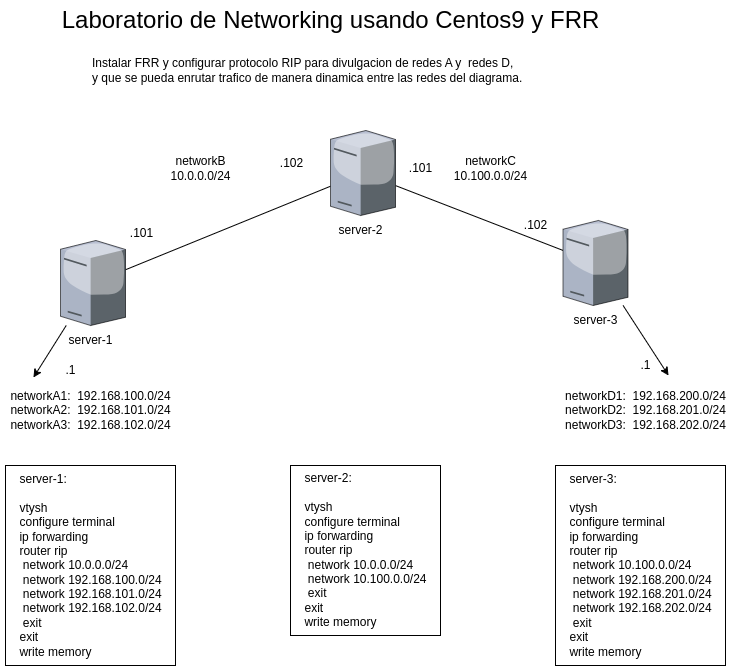

The diagram above was exported from draw.io. Its source (the exported page's mxGraphModel, read from the mxfile embedded in the PNG):
<mxGraphModel dx="354" dy="390" grid="1" gridSize="10" guides="1" tooltips="1" connect="1" arrows="1" fold="1" page="1" pageScale="1" pageWidth="850" pageHeight="1100" background="#ffffff" math="0" shadow="0">
  <root>
    <mxCell id="0" />
    <mxCell id="1" parent="0" />
    <mxCell id="o_ELoP9tbolA2GfSfcip-9" style="edgeStyle=none;rounded=0;orthogonalLoop=1;jettySize=auto;html=1;endArrow=none;endFill=0;" parent="1" source="o_ELoP9tbolA2GfSfcip-2" target="o_ELoP9tbolA2GfSfcip-3" edge="1">
      <mxGeometry relative="1" as="geometry" />
    </mxCell>
    <mxCell id="o_ELoP9tbolA2GfSfcip-10" style="edgeStyle=none;rounded=0;orthogonalLoop=1;jettySize=auto;html=1;endArrow=none;endFill=0;" parent="1" source="o_ELoP9tbolA2GfSfcip-3" target="o_ELoP9tbolA2GfSfcip-1" edge="1">
      <mxGeometry relative="1" as="geometry" />
    </mxCell>
    <mxCell id="o_ELoP9tbolA2GfSfcip-11" value="&lt;font style=&quot;font-size: 24px;&quot;&gt;Laboratorio de Networking usando Centos9 y FRR&lt;/font&gt;" style="text;html=1;align=center;verticalAlign=middle;resizable=0;points=[];autosize=1;strokeColor=none;fillColor=none;" parent="1" vertex="1">
      <mxGeometry x="140" y="120" width="560" height="40" as="geometry" />
    </mxCell>
    <mxCell id="o_ELoP9tbolA2GfSfcip-13" value="" style="group" parent="1" vertex="1" connectable="0">
      <mxGeometry x="145" y="360" width="70" height="115" as="geometry" />
    </mxCell>
    <mxCell id="o_ELoP9tbolA2GfSfcip-2" value="" style="verticalLabelPosition=bottom;sketch=0;aspect=fixed;html=1;verticalAlign=top;strokeColor=none;align=center;outlineConnect=0;shape=mxgraph.citrix.tower_server;points=[];" parent="o_ELoP9tbolA2GfSfcip-13" vertex="1">
      <mxGeometry x="5" width="65" height="85" as="geometry" />
    </mxCell>
    <mxCell id="o_ELoP9tbolA2GfSfcip-4" value="server-1" style="text;html=1;align=center;verticalAlign=middle;resizable=0;points=[];autosize=1;strokeColor=none;fillColor=none;" parent="o_ELoP9tbolA2GfSfcip-13" vertex="1">
      <mxGeometry y="85" width="70" height="30" as="geometry" />
    </mxCell>
    <mxCell id="o_ELoP9tbolA2GfSfcip-14" value="" style="group" parent="1" vertex="1" connectable="0">
      <mxGeometry x="415" y="250" width="70" height="115" as="geometry" />
    </mxCell>
    <mxCell id="o_ELoP9tbolA2GfSfcip-3" value="" style="verticalLabelPosition=bottom;sketch=0;aspect=fixed;html=1;verticalAlign=top;strokeColor=none;align=center;outlineConnect=0;shape=mxgraph.citrix.tower_server;" parent="o_ELoP9tbolA2GfSfcip-14" vertex="1">
      <mxGeometry x="5" width="65" height="85" as="geometry" />
    </mxCell>
    <mxCell id="o_ELoP9tbolA2GfSfcip-5" value="server-2" style="text;html=1;align=center;verticalAlign=middle;resizable=0;points=[];autosize=1;strokeColor=none;fillColor=none;" parent="o_ELoP9tbolA2GfSfcip-14" vertex="1">
      <mxGeometry y="85" width="70" height="30" as="geometry" />
    </mxCell>
    <mxCell id="o_ELoP9tbolA2GfSfcip-15" value="" style="group" parent="1" vertex="1" connectable="0">
      <mxGeometry x="650" y="340" width="70" height="115" as="geometry" />
    </mxCell>
    <mxCell id="o_ELoP9tbolA2GfSfcip-1" value="" style="verticalLabelPosition=bottom;sketch=0;aspect=fixed;html=1;verticalAlign=top;strokeColor=none;align=center;outlineConnect=0;shape=mxgraph.citrix.tower_server;" parent="o_ELoP9tbolA2GfSfcip-15" vertex="1">
      <mxGeometry x="2.5" width="65" height="85" as="geometry" />
    </mxCell>
    <mxCell id="o_ELoP9tbolA2GfSfcip-6" value="server-3" style="text;html=1;align=center;verticalAlign=middle;resizable=0;points=[];autosize=1;strokeColor=none;fillColor=none;" parent="o_ELoP9tbolA2GfSfcip-15" vertex="1">
      <mxGeometry y="85" width="70" height="30" as="geometry" />
    </mxCell>
    <mxCell id="o_ELoP9tbolA2GfSfcip-16" value="&lt;div&gt;networkB&lt;/div&gt;&lt;div&gt;10.0.0.0/24&lt;br&gt;&lt;/div&gt;" style="text;html=1;align=center;verticalAlign=middle;resizable=0;points=[];autosize=1;strokeColor=none;fillColor=none;" parent="1" vertex="1">
      <mxGeometry x="250" y="268" width="80" height="40" as="geometry" />
    </mxCell>
    <mxCell id="o_ELoP9tbolA2GfSfcip-17" value=".101" style="text;html=1;align=center;verticalAlign=middle;resizable=0;points=[];autosize=1;strokeColor=none;fillColor=none;" parent="1" vertex="1">
      <mxGeometry x="206" y="338" width="50" height="30" as="geometry" />
    </mxCell>
    <mxCell id="o_ELoP9tbolA2GfSfcip-18" value=".102" style="text;html=1;align=center;verticalAlign=middle;resizable=0;points=[];autosize=1;strokeColor=none;fillColor=none;" parent="1" vertex="1">
      <mxGeometry x="356" y="268" width="50" height="30" as="geometry" />
    </mxCell>
    <mxCell id="o_ELoP9tbolA2GfSfcip-19" value="&lt;div&gt;networkC&lt;/div&gt;&lt;div&gt;10.100.0.0/24&lt;br&gt;&lt;/div&gt;" style="text;html=1;align=center;verticalAlign=middle;resizable=0;points=[];autosize=1;strokeColor=none;fillColor=none;" parent="1" vertex="1">
      <mxGeometry x="530" y="268" width="100" height="40" as="geometry" />
    </mxCell>
    <mxCell id="o_ELoP9tbolA2GfSfcip-20" value=".101" style="text;html=1;align=center;verticalAlign=middle;resizable=0;points=[];autosize=1;strokeColor=none;fillColor=none;" parent="1" vertex="1">
      <mxGeometry x="485" y="273" width="50" height="30" as="geometry" />
    </mxCell>
    <mxCell id="o_ELoP9tbolA2GfSfcip-21" value=".102" style="text;html=1;align=center;verticalAlign=middle;resizable=0;points=[];autosize=1;strokeColor=none;fillColor=none;" parent="1" vertex="1">
      <mxGeometry x="600" y="330" width="50" height="30" as="geometry" />
    </mxCell>
    <mxCell id="o_ELoP9tbolA2GfSfcip-22" value="&lt;div&gt;networkA1:&amp;nbsp; 192.168.100.0/24&lt;/div&gt;&lt;div&gt;&lt;div&gt;networkA2:&amp;nbsp; 192.168.101.0/24&lt;/div&gt;&lt;div&gt;&lt;div&gt;networkA3:&amp;nbsp; 192.168.102.0/24&lt;/div&gt;&lt;/div&gt;&lt;/div&gt;" style="text;html=1;align=center;verticalAlign=middle;resizable=0;points=[];autosize=1;strokeColor=none;fillColor=none;" parent="1" vertex="1">
      <mxGeometry x="90" y="500" width="180" height="60" as="geometry" />
    </mxCell>
    <mxCell id="o_ELoP9tbolA2GfSfcip-24" value="&lt;div&gt;networkD1:&amp;nbsp; 192.168.200.0/24&lt;/div&gt;&lt;div&gt;&lt;div&gt;networkD2:&amp;nbsp; 192.168.201.0/24&lt;/div&gt;&lt;div&gt;&lt;div&gt;networkD3:&amp;nbsp; 192.168.202.0/24&lt;/div&gt;&lt;/div&gt;&lt;/div&gt;" style="text;html=1;align=center;verticalAlign=middle;resizable=0;points=[];autosize=1;strokeColor=none;fillColor=none;" parent="1" vertex="1">
      <mxGeometry x="645" y="500" width="180" height="60" as="geometry" />
    </mxCell>
    <mxCell id="o_ELoP9tbolA2GfSfcip-26" style="edgeStyle=none;rounded=0;orthogonalLoop=1;jettySize=auto;html=1;entryX=0.183;entryY=-0.05;entryDx=0;entryDy=0;entryPerimeter=0;" parent="1" source="o_ELoP9tbolA2GfSfcip-2" target="o_ELoP9tbolA2GfSfcip-22" edge="1">
      <mxGeometry relative="1" as="geometry" />
    </mxCell>
    <mxCell id="o_ELoP9tbolA2GfSfcip-27" value=".1" style="text;html=1;align=center;verticalAlign=middle;resizable=0;points=[];autosize=1;strokeColor=none;fillColor=none;" parent="1" vertex="1">
      <mxGeometry x="145" y="475" width="30" height="30" as="geometry" />
    </mxCell>
    <mxCell id="o_ELoP9tbolA2GfSfcip-28" value=".1" style="text;html=1;align=center;verticalAlign=middle;resizable=0;points=[];autosize=1;strokeColor=none;fillColor=none;" parent="1" vertex="1">
      <mxGeometry x="720" y="470" width="30" height="30" as="geometry" />
    </mxCell>
    <mxCell id="o_ELoP9tbolA2GfSfcip-29" style="edgeStyle=none;rounded=0;orthogonalLoop=1;jettySize=auto;html=1;entryX=0.628;entryY=-0.083;entryDx=0;entryDy=0;entryPerimeter=0;" parent="1" source="o_ELoP9tbolA2GfSfcip-1" target="o_ELoP9tbolA2GfSfcip-24" edge="1">
      <mxGeometry relative="1" as="geometry" />
    </mxCell>
    <mxCell id="o_ELoP9tbolA2GfSfcip-30" value="&lt;div align=&quot;left&quot;&gt;Instalar FRR y configurar protocolo RIP para divulgacion de redes A y&amp;nbsp; redes D,&amp;nbsp;&amp;nbsp;&lt;/div&gt;&lt;div align=&quot;left&quot;&gt;y que se pueda enrutar trafico de manera dinamica entre las redes del diagrama.&lt;/div&gt;" style="text;html=1;align=left;verticalAlign=middle;resizable=0;points=[];autosize=1;strokeColor=none;fillColor=none;" parent="1" vertex="1">
      <mxGeometry x="180" y="170" width="450" height="40" as="geometry" />
    </mxCell>
    <mxCell id="o_ELoP9tbolA2GfSfcip-31" value="&lt;div align=&quot;left&quot;&gt;server-1:&lt;/div&gt;&lt;div align=&quot;left&quot;&gt;&lt;br&gt;&lt;/div&gt;&lt;div align=&quot;left&quot;&gt;vtysh&lt;/div&gt;&lt;div align=&quot;left&quot;&gt;configure terminal&lt;br&gt;ip forwarding&lt;br&gt;router rip&lt;br&gt;&amp;nbsp;network 10.0.0.0/24&lt;br&gt;&amp;nbsp;network 192.168.100.0/24&lt;br&gt;&amp;nbsp;network 192.168.101.0/24&lt;br&gt;&amp;nbsp;network 192.168.102.0/24&lt;/div&gt;&lt;div align=&quot;left&quot;&gt;&amp;nbsp;exit&lt;br&gt;exit&lt;br&gt;&lt;div&gt;write memory &lt;br&gt;&lt;/div&gt;&lt;/div&gt;" style="text;html=1;align=center;verticalAlign=middle;resizable=0;points=[];autosize=1;strokeColor=default;fillColor=none;" parent="1" vertex="1">
      <mxGeometry x="95" y="585" width="170" height="200" as="geometry" />
    </mxCell>
    <mxCell id="o_ELoP9tbolA2GfSfcip-32" value="&lt;div align=&quot;left&quot;&gt;server-2:&lt;/div&gt;&lt;div align=&quot;left&quot;&gt;&lt;br&gt;&lt;/div&gt;&lt;div align=&quot;left&quot;&gt;vtysh&lt;/div&gt;&lt;div align=&quot;left&quot;&gt;configure terminal&lt;br&gt;ip forwarding&lt;br&gt;router rip&lt;br&gt;&amp;nbsp;network 10.0.0.0/24&lt;br&gt;&amp;nbsp;network 10.100.0.0/24&lt;/div&gt;&lt;div align=&quot;left&quot;&gt;&amp;nbsp;exit&lt;br&gt;exit&lt;br&gt;&lt;div&gt;write memory &lt;br&gt;&lt;/div&gt;&lt;/div&gt;" style="text;html=1;align=center;verticalAlign=middle;resizable=0;points=[];autosize=1;strokeColor=default;fillColor=none;" parent="1" vertex="1">
      <mxGeometry x="380" y="585" width="150" height="170" as="geometry" />
    </mxCell>
    <mxCell id="o_ELoP9tbolA2GfSfcip-33" value="&lt;div align=&quot;left&quot;&gt;server-3:&lt;/div&gt;&lt;div align=&quot;left&quot;&gt;&lt;br&gt;&lt;/div&gt;&lt;div align=&quot;left&quot;&gt;vtysh&lt;/div&gt;&lt;div align=&quot;left&quot;&gt;configure terminal&lt;br&gt;ip forwarding&lt;br&gt;router rip&lt;br&gt;&amp;nbsp;network 10.100.0.0/24&lt;br&gt;&amp;nbsp;network 192.168.200.0/24&lt;/div&gt;&lt;div align=&quot;left&quot;&gt;&amp;nbsp;network 192.168.201.0/24&lt;/div&gt;&lt;div align=&quot;left&quot;&gt;&amp;nbsp;network 192.168.202.0/24&lt;br&gt;&lt;/div&gt;&lt;div align=&quot;left&quot;&gt;&amp;nbsp;exit&lt;/div&gt;&lt;div align=&quot;left&quot;&gt;exit&lt;br&gt;&lt;div&gt;write memory &lt;br&gt;&lt;/div&gt;&lt;/div&gt;" style="text;html=1;align=center;verticalAlign=middle;resizable=0;points=[];autosize=1;strokeColor=default;fillColor=none;" parent="1" vertex="1">
      <mxGeometry x="645" y="585" width="170" height="200" as="geometry" />
    </mxCell>
  </root>
</mxGraphModel>